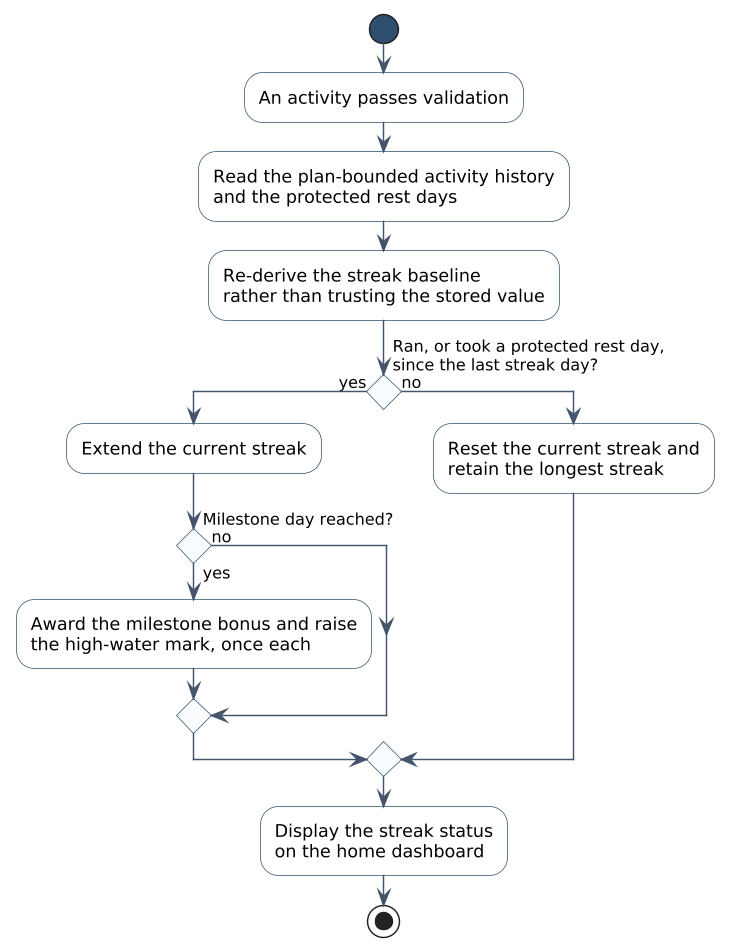

The diagram above was rendered by PlantUML. Its source (embedded in the PNG):
@startuml figure-2-19-f6-activity
skinparamlocked dpi 140
' Figure 2.19 - F6 activity diagram
' Runiac Final Project Document (FYP-26-S2-38), Chapter 2
skinparam backgroundColor White
skinparam shadowing false
skinparam defaultFontName "Segoe UI"
skinparam ArrowColor #44546A
skinparam ArrowFontSize 11
skinparam activity {
  BackgroundColor White
  BorderColor #2F4F6F
  FontSize 12
  DiamondBackgroundColor #FBFCFD
  DiamondBorderColor #2F4F6F
  DiamondFontSize 11
  StartColor #2F4F6F
  EndColor #2F4F6F
  BarColor #2F4F6F
}
skinparam conditionStyle diamond

start
:An activity passes validation;
:Read the plan-bounded activity history
and the protected rest days;
:Re-derive the streak baseline
rather than trusting the stored value;
if (Ran, or took a protected rest day,
since the last streak day?) then (yes)
  :Extend the current streak;
  if (Milestone day reached?) then (yes)
    :Award the milestone bonus and raise
    the high-water mark, once each;
  else (no)
  endif
else (no)
  :Reset the current streak and
  retain the longest streak;
endif
:Display the streak status
on the home dashboard;
stop
@enduml